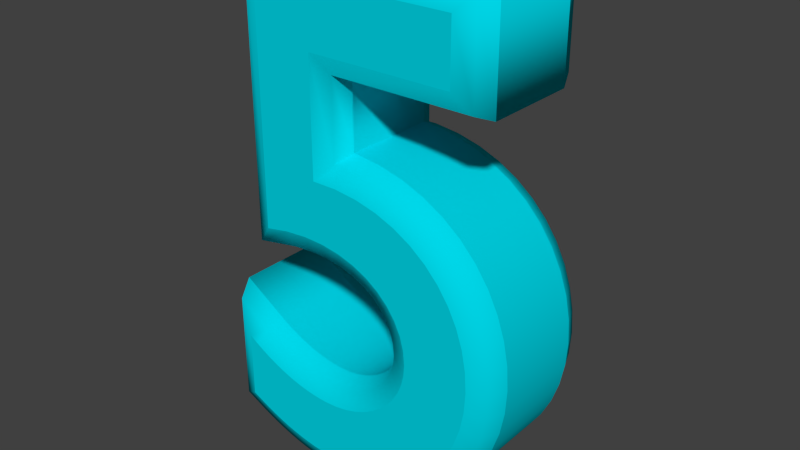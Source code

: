 # Source: 5.blend  (saved by Blender 2.71.0; exported with 4.5.12 LTS)
import bpy
from mathutils import Matrix  # noqa: F401  (used for matrix-valued properties, if any)

bpy.ops.wm.read_factory_settings(use_empty=True)
scene = bpy.context.scene
scene.name = 'Scene'

# ---- collections
col_collection_1 = bpy.data.collections.new('Collection 1'); scene.collection.children.link(col_collection_1)

# ---- materials (node trees are filled in below, after node groups)
mat_material_011 = bpy.data.materials.new('Material.011')
mat_material_011.alpha_threshold = 0.0
mat_material_011.use_transparent_shadow = False
mat_material_011.diffuse_color = (0.0, 0.672, 0.8, 1.0)
mat_material_011.roughness = 0.5
mat_material_011.line_color = (0.0, 0.0, 0.0, 1.0)

# ---- material node trees

# ---- world
world_world = bpy.data.worlds.new('World'); scene.world = world_world
world_world.color = (0.05088, 0.05088, 0.05088)
world_world.use_sun_shadow = False
world_world.sun_shadow_jitter_overblur = 0.0
world_world.cycles.sampling_method = 'MANUAL'
world_world.cycles.sample_map_resolution = 256

# ---- meshes
me_mesh_005 = bpy.data.meshes.new('Mesh.005')
me_mesh_005.from_pydata([(-0.06014, 0.4092, 0.107), (-0.06014, 0.2382, 0.107), (-0.02291, 0.2383, 0.107), (0.0117, 0.2342, 0.107), (0.04358, 0.2263, 0.107), (0.0726, 0.2147, 0.107), (0.09865, 0.1998, 0.107), (0.1216, 0.1818, 0.107), (0.1414, 0.161, 0.107), (0.1578, 0.1377, 0.107), (0.1708, 0.1121, 0.107), (0.1802, 0.08443, 0.107), (0.1859, 0.05505, 0.107), (0.1879, 0.0242, 0.107), (0.1859, -0.006557, 0.107), (0.1803, -0.0357, 0.107), (0.1712, -0.06302, 0.107), (0.1587, -0.08832, 0.107), (0.1432, -0.1114, 0.107), (0.1247, -0.132, 0.107), (0.1036, -0.1501, 0.107), (0.08001, -0.1653, 0.107), (0.05412, -0.1775, 0.107), (0.02617, -0.1864, 0.107), (-0.003655, -0.1919, 0.107), (-0.03514, -0.1938, 0.107), (-0.04966, -0.1935, 0.107), (-0.06375, -0.1928, 0.107), (-0.07752, -0.1915, 0.107), (-0.09103, -0.1896, 0.107), (-0.1044, -0.1871, 0.107), (-0.1176, -0.184, 0.107), (-0.1309, -0.1804, 0.107), (-0.1443, -0.176, 0.107), (-0.1578, -0.171, 0.107), (-0.1715, -0.1653, 0.107), (-0.1856, -0.1589, 0.107), (-0.2001, -0.1518, 0.107), (-0.2001, -0.0508, 0.107), (-0.1879, -0.05872, 0.107), (-0.1756, -0.06596, 0.107), (-0.1632, -0.07253, 0.107), (-0.1508, -0.07843, 0.107), (-0.1384, -0.08364, 0.107), (-0.126, -0.08817, 0.107), (-0.1136, -0.09202, 0.107), (-0.1011, -0.09517, 0.107), (-0.08863, -0.09763, 0.107), (-0.07614, -0.09939, 0.107), (-0.06364, -0.1004, 0.107), (-0.05114, -0.1008, 0.107), (-0.03219, -0.09966, 0.107), (-0.01396, -0.09634, 0.107), (0.003374, -0.091, 0.107), (0.01964, -0.0838, 0.107), (0.03465, -0.07489, 0.107), (0.04823, -0.06442, 0.107), (0.06021, -0.05256, 0.107), (0.07041, -0.03947, 0.107), (0.07865, -0.02528, 0.107), (0.08476, -0.01017, 0.107), (0.08855, 0.005706, 0.107), (0.08986, 0.0222, 0.107), (0.08802, 0.04353, 0.107), (0.08257, 0.0638, 0.107), (0.07361, 0.08272, 0.107), (0.06123, 0.09998, 0.107), (0.04553, 0.1153, 0.107), (0.02661, 0.1283, 0.107), (0.004562, 0.1388, 0.107), (-0.02051, 0.1464, 0.107), (-0.04852, 0.1509, 0.107), (-0.07936, 0.1519, 0.107), (-0.1129, 0.1491, 0.107), (-0.1491, 0.1422, 0.107), (-0.1491, 0.4972, 0.107), (0.1539, 0.4972, 0.107), (0.1539, 0.4092, 0.107), (-0.06014, 0.4092, -0.107), (-0.06014, 0.2382, -0.107), (-0.02291, 0.2383, -0.107), (0.0117, 0.2342, -0.107), (0.04358, 0.2263, -0.107), (0.0726, 0.2147, -0.107), (0.09865, 0.1998, -0.107), (0.1216, 0.1818, -0.107), (0.1414, 0.161, -0.107), (0.1578, 0.1377, -0.107), (0.1708, 0.1121, -0.107), (0.1802, 0.08443, -0.107), (0.1859, 0.05505, -0.107), (0.1879, 0.0242, -0.107), (0.1859, -0.006557, -0.107), (0.1803, -0.0357, -0.107), (0.1712, -0.06302, -0.107), (0.1587, -0.08832, -0.107), (0.1432, -0.1114, -0.107), (0.1247, -0.132, -0.107), (0.1036, -0.1501, -0.107), (0.08001, -0.1653, -0.107), (0.05412, -0.1775, -0.107), (0.02617, -0.1864, -0.107), (-0.003655, -0.1919, -0.107), (-0.03514, -0.1938, -0.107), (-0.04966, -0.1935, -0.107), (-0.06375, -0.1928, -0.107), (-0.07752, -0.1915, -0.107), (-0.09103, -0.1896, -0.107), (-0.1044, -0.1871, -0.107), (-0.1176, -0.184, -0.107), (-0.1309, -0.1804, -0.107), (-0.1443, -0.176, -0.107), (-0.1578, -0.171, -0.107), (-0.1715, -0.1653, -0.107), (-0.1856, -0.1589, -0.107), (-0.2001, -0.1518, -0.107), (-0.2001, -0.0508, -0.107), (-0.1879, -0.05872, -0.107), (-0.1756, -0.06596, -0.107), (-0.1632, -0.07253, -0.107), (-0.1508, -0.07843, -0.107), (-0.1384, -0.08364, -0.107), (-0.126, -0.08817, -0.107), (-0.1136, -0.09202, -0.107), (-0.1011, -0.09517, -0.107), (-0.08863, -0.09763, -0.107), (-0.07614, -0.09939, -0.107), (-0.06364, -0.1004, -0.107), (-0.05114, -0.1008, -0.107), (-0.03219, -0.09966, -0.107), (-0.01396, -0.09634, -0.107), (0.003374, -0.091, -0.107), (0.01964, -0.0838, -0.107), (0.03465, -0.07489, -0.107), (0.04823, -0.06442, -0.107), (0.06021, -0.05256, -0.107), (0.07041, -0.03947, -0.107), (0.07865, -0.02528, -0.107), (0.08476, -0.01017, -0.107), (0.08855, 0.005706, -0.107), (0.08986, 0.0222, -0.107), (0.08802, 0.04353, -0.107), (0.08257, 0.0638, -0.107), (0.07361, 0.08272, -0.107), (0.06123, 0.09998, -0.107), (0.04553, 0.1153, -0.107), (0.02661, 0.1283, -0.107), (0.004562, 0.1388, -0.107), (-0.02051, 0.1464, -0.107), (-0.04852, 0.1509, -0.107), (-0.07936, 0.1519, -0.107), (-0.1129, 0.1491, -0.107), (-0.1491, 0.1422, -0.107), (-0.1491, 0.4972, -0.107), (0.1539, 0.4972, -0.107), (0.1539, 0.4092, -0.107), (-0.06014, 0.4092, -0.107), (-0.03398, 0.383, -0.09616), (-0.02314, 0.3722, -0.07), (-0.06014, 0.2382, -0.107), (-0.03398, 0.2644, -0.09616), (-0.02314, 0.2753, -0.07), (-0.02291, 0.2383, -0.107), (-0.02141, 0.2645, -0.09616), (-0.02079, 0.2753, -0.07), (0.0117, 0.2342, -0.107), (0.01641, 0.26, -0.09616), (0.01836, 0.2707, -0.07), (0.04358, 0.2263, -0.107), (0.05162, 0.2512, -0.09616), (0.05495, 0.2616, -0.07), (0.0726, 0.2147, -0.107), (0.08399, 0.2383, -0.09616), (0.08871, 0.2481, -0.07), (0.09865, 0.1998, -0.107), (0.1133, 0.2216, -0.09616), (0.1194, 0.2306, -0.07), (0.1216, 0.1818, -0.107), (0.1393, 0.2012, -0.09616), (0.1466, 0.2093, -0.07), (0.1414, 0.161, -0.107), (0.1617, 0.1777, -0.09616), (0.1701, 0.1845, -0.07), (0.1578, 0.1377, -0.107), (0.1803, 0.1512, -0.09616), (0.1896, 0.1568, -0.07), (0.1708, 0.1121, -0.107), (0.1949, 0.1222, -0.09616), (0.2049, 0.1265, -0.07), (0.1802, 0.08443, -0.107), (0.2055, 0.09119, -0.09616), (0.216, 0.09399, -0.07), (0.1859, 0.05505, -0.107), (0.2119, 0.05839, -0.09616), (0.2227, 0.05978, -0.07), (0.1879, 0.0242, -0.107), (0.2141, 0.0242, -0.09616), (0.2249, 0.02421, -0.07), (0.1859, -0.006557, -0.107), (0.2119, -0.009872, -0.09616), (0.2227, -0.01124, -0.07), (0.1803, -0.0357, -0.107), (0.2057, -0.04236, -0.09616), (0.2162, -0.04512, -0.07), (0.1712, -0.06302, -0.107), (0.1954, -0.07299, -0.09616), (0.2055, -0.07712, -0.07), (0.1587, -0.08832, -0.107), (0.1814, -0.1015, -0.09616), (0.1908, -0.1069, -0.07), (0.1432, -0.1114, -0.107), (0.1639, -0.1275, -0.09616), (0.1724, -0.1342, -0.07), (0.1247, -0.132, -0.107), (0.1431, -0.1508, -0.09616), (0.1507, -0.1586, -0.07), (0.1036, -0.1501, -0.107), (0.1193, -0.1711, -0.09616), (0.1257, -0.1798, -0.07), (0.08001, -0.1653, -0.107), (0.09271, -0.1882, -0.09616), (0.09798, -0.1977, -0.07), (0.05412, -0.1775, -0.107), (0.06372, -0.2019, -0.09616), (0.06769, -0.212, -0.07), (0.02617, -0.1864, -0.107), (0.03256, -0.2118, -0.09616), (0.03521, -0.2224, -0.07), (-0.003655, -0.1919, -0.107), (-0.0004838, -0.2179, -0.09616), (0.0008302, -0.2287, -0.07), (-0.03514, -0.1938, -0.107), (-0.03459, -0.22, -0.09616), (-0.03436, -0.2308, -0.07), (-0.04966, -0.1935, -0.107), (-0.0506, -0.2197, -0.09616), (-0.05099, -0.2305, -0.07), (-0.06375, -0.1928, -0.107), (-0.06572, -0.2189, -0.09616), (-0.06653, -0.2297, -0.07), (-0.07752, -0.1915, -0.107), (-0.08056, -0.2174, -0.09616), (-0.08183, -0.2282, -0.07), (-0.09103, -0.1896, -0.107), (-0.09521, -0.2154, -0.09616), (-0.09694, -0.2261, -0.07), (-0.1044, -0.1871, -0.107), (-0.1097, -0.2127, -0.09616), (-0.1119, -0.2234, -0.07), (-0.1176, -0.184, -0.107), (-0.1241, -0.2094, -0.09616), (-0.1268, -0.2199, -0.07), (-0.1309, -0.1804, -0.107), (-0.1385, -0.2054, -0.09616), (-0.1416, -0.2158, -0.07), (-0.1443, -0.176, -0.107), (-0.1528, -0.2007, -0.09616), (-0.1564, -0.211, -0.07), (-0.1578, -0.171, -0.107), (-0.1673, -0.1954, -0.09616), (-0.1713, -0.2055, -0.07), (-0.1715, -0.1653, -0.107), (-0.1819, -0.1893, -0.09616), (-0.1863, -0.1993, -0.07), (-0.1856, -0.1589, -0.107), (-0.1968, -0.1826, -0.09616), (-0.2014, -0.1924, -0.07), (-0.2001, -0.1518, -0.107), (-0.2263, -0.1681, -0.09616), (-0.2371, -0.1748, -0.07), (-0.2001, -0.0508, -0.107), (-0.2263, -0.002785, -0.09616), (-0.2371, 0.0171, -0.07), (-0.1879, -0.05872, -0.107), (-0.1741, -0.03644, -0.09616), (-0.1684, -0.02721, -0.07), (-0.1756, -0.06596, -0.107), (-0.1628, -0.04313, -0.09616), (-0.1575, -0.03367, -0.07), (-0.1632, -0.07253, -0.107), (-0.1514, -0.04917, -0.09616), (-0.1466, -0.03949, -0.07), (-0.1508, -0.07843, -0.107), (-0.1401, -0.05455, -0.09616), (-0.1357, -0.04466, -0.07), (-0.1384, -0.08364, -0.107), (-0.1289, -0.05928, -0.09616), (-0.1249, -0.04919, -0.07), (-0.126, -0.08817, -0.107), (-0.1177, -0.06337, -0.09616), (-0.1142, -0.05309, -0.07), (-0.1136, -0.09202, -0.107), (-0.1065, -0.06682, -0.09616), (-0.1036, -0.05638, -0.07), (-0.1011, -0.09517, -0.107), (-0.09537, -0.06963, -0.09616), (-0.09299, -0.05906, -0.07), (-0.08863, -0.09763, -0.107), (-0.08427, -0.07182, -0.09616), (-0.08247, -0.06113, -0.07), (-0.07614, -0.09939, -0.107), (-0.07321, -0.07338, -0.09616), (-0.07199, -0.06261, -0.07), (-0.06364, -0.1004, -0.107), (-0.06217, -0.07431, -0.09616), (-0.06156, -0.06349, -0.07), (-0.05114, -0.1008, -0.107), (-0.05156, -0.07461, -0.09616), (-0.05173, -0.06377, -0.07), (-0.03219, -0.09966, -0.107), (-0.03533, -0.07364, -0.09616), (-0.03663, -0.06286, -0.07), (-0.01396, -0.09634, -0.107), (-0.02018, -0.07088, -0.09616), (-0.02275, -0.06033, -0.07), (0.003374, -0.091, -0.107), (-0.005806, -0.06645, -0.09616), (-0.009609, -0.05629, -0.07), (0.01964, -0.0838, -0.107), (0.007618, -0.06051, -0.09616), (0.00264, -0.05086, -0.07), (0.03465, -0.07489, -0.107), (0.01993, -0.0532, -0.09616), (0.01384, -0.04421, -0.07), (0.04823, -0.06442, -0.107), (0.03098, -0.04469, -0.09616), (0.02384, -0.03651, -0.07), (0.06021, -0.05256, -0.107), (0.04061, -0.03516, -0.09616), (0.03249, -0.02795, -0.07), (0.07041, -0.03947, -0.107), (0.04868, -0.02479, -0.09616), (0.03968, -0.01871, -0.07), (0.07865, -0.02528, -0.107), (0.0551, -0.01375, -0.09616), (0.04534, -0.008975, -0.07), (0.08476, -0.01017, -0.107), (0.05977, -0.002189, -0.09616), (0.04942, 0.001119, -0.07), (0.08855, 0.005706, -0.107), (0.06263, 0.009801, -0.09616), (0.0519, 0.0115, -0.07), (0.08986, 0.0222, -0.107), (0.06361, 0.02211, -0.09616), (0.05273, 0.02207, -0.07), (0.08802, 0.04353, -0.107), (0.06215, 0.03897, -0.09616), (0.05144, 0.03708, -0.07), (0.08257, 0.0638, -0.107), (0.05792, 0.05473, -0.09616), (0.04771, 0.05097, -0.07), (0.07361, 0.08272, -0.107), (0.05097, 0.06938, -0.09616), (0.0416, 0.06386, -0.07), (0.06123, 0.09998, -0.107), (0.04131, 0.08286, -0.09616), (0.03306, 0.07576, -0.07), (0.04553, 0.1153, -0.107), (0.02885, 0.095, -0.09616), (0.02195, 0.0866, -0.07), (0.02661, 0.1283, -0.107), (0.01348, 0.1056, -0.09616), (0.008047, 0.09618, -0.07), (0.004562, 0.1388, -0.107), (-0.00491, 0.1143, -0.09616), (-0.008832, 0.1042, -0.07), (-0.02051, 0.1464, -0.107), (-0.02639, 0.1209, -0.09616), (-0.02883, 0.1103, -0.07), (-0.04852, 0.1509, -0.107), (-0.051, 0.1248, -0.09616), (-0.05202, 0.114, -0.07), (-0.07936, 0.1519, -0.107), (-0.07869, 0.1257, -0.09616), (-0.07841, 0.1148, -0.07), (-0.1129, 0.1491, -0.107), (-0.1094, 0.1231, -0.09616), (-0.1079, 0.1124, -0.07), (-0.1491, 0.1422, -0.107), (-0.1753, 0.1106, -0.09616), (-0.1861, 0.09753, -0.07), (-0.1491, 0.4972, -0.107), (-0.1753, 0.5234, -0.09616), (-0.1861, 0.5342, -0.07), (0.1539, 0.4972, -0.107), (0.18, 0.5234, -0.09616), (0.1909, 0.5342, -0.07), (0.1539, 0.4092, -0.107), (0.18, 0.383, -0.09616), (0.1909, 0.3722, -0.07), (-0.02314, 0.3722, -0.07), (-0.02314, 0.3722, 0.07), (-0.02314, 0.2753, -0.07), (-0.02314, 0.2753, 0.07), (-0.02079, 0.2753, -0.07), (-0.02079, 0.2753, 0.07), (0.01836, 0.2707, -0.07), (0.01836, 0.2707, 0.07), (0.05495, 0.2616, -0.07), (0.05495, 0.2616, 0.07), (0.08871, 0.2481, -0.07), (0.08871, 0.2481, 0.07), (0.1194, 0.2306, -0.07), (0.1194, 0.2306, 0.07), (0.1466, 0.2093, -0.07), (0.1466, 0.2093, 0.07), (0.1701, 0.1845, -0.07), (0.1701, 0.1845, 0.07), (0.1896, 0.1568, -0.07), (0.1896, 0.1568, 0.07), (0.2049, 0.1265, -0.07), (0.2049, 0.1265, 0.07), (0.216, 0.09399, -0.07), (0.216, 0.09399, 0.07), (0.2227, 0.05978, -0.07), (0.2227, 0.05978, 0.07), (0.2249, 0.02421, -0.07), (0.2249, 0.02421, 0.07), (0.2227, -0.01124, -0.07), (0.2227, -0.01124, 0.07), (0.2162, -0.04512, -0.07), (0.2162, -0.04512, 0.07), (0.2055, -0.07712, -0.07), (0.2055, -0.07712, 0.07), (0.1908, -0.1069, -0.07), (0.1908, -0.1069, 0.07), (0.1724, -0.1342, -0.07), (0.1724, -0.1342, 0.07), (0.1507, -0.1586, -0.07), (0.1507, -0.1586, 0.07), (0.1257, -0.1798, -0.07), (0.1257, -0.1798, 0.07), (0.09798, -0.1977, -0.07), (0.09798, -0.1977, 0.07), (0.06769, -0.212, -0.07), (0.06769, -0.212, 0.07), (0.03521, -0.2224, -0.07), (0.03521, -0.2224, 0.07), (0.0008302, -0.2287, -0.07), (0.0008302, -0.2287, 0.07), (-0.03436, -0.2308, -0.07), (-0.03436, -0.2308, 0.07), (-0.05099, -0.2305, -0.07), (-0.05099, -0.2305, 0.07), (-0.06653, -0.2297, -0.07), (-0.06653, -0.2297, 0.07), (-0.08183, -0.2282, -0.07), (-0.08183, -0.2282, 0.07), (-0.09694, -0.2261, -0.07), (-0.09694, -0.2261, 0.07), (-0.1119, -0.2234, -0.07), (-0.1119, -0.2234, 0.07), (-0.1268, -0.2199, -0.07), (-0.1268, -0.2199, 0.07), (-0.1416, -0.2158, -0.07), (-0.1416, -0.2158, 0.07), (-0.1564, -0.211, -0.07), (-0.1564, -0.211, 0.07), (-0.1713, -0.2055, -0.07), (-0.1713, -0.2055, 0.07), (-0.1863, -0.1993, -0.07), (-0.1863, -0.1993, 0.07), (-0.2014, -0.1924, -0.07), (-0.2014, -0.1924, 0.07), (-0.2371, -0.1748, -0.07), (-0.2371, -0.1748, 0.07), (-0.2371, 0.0171, -0.07), (-0.2371, 0.0171, 0.07), (-0.1684, -0.02721, -0.07), (-0.1684, -0.02721, 0.07), (-0.1575, -0.03367, -0.07), (-0.1575, -0.03367, 0.07), (-0.1466, -0.03949, -0.07), (-0.1466, -0.03949, 0.07), (-0.1357, -0.04466, -0.07), (-0.1357, -0.04466, 0.07), (-0.1249, -0.04919, -0.07), (-0.1249, -0.04919, 0.07), (-0.1142, -0.05309, -0.07), (-0.1142, -0.05309, 0.07), (-0.1036, -0.05638, -0.07), (-0.1036, -0.05638, 0.07), (-0.09299, -0.05906, -0.07), (-0.09299, -0.05906, 0.07), (-0.08247, -0.06113, -0.07), (-0.08247, -0.06113, 0.07), (-0.07199, -0.06261, -0.07), (-0.07199, -0.06261, 0.07), (-0.06156, -0.06349, -0.07), (-0.06156, -0.06349, 0.07), (-0.05173, -0.06377, -0.07), (-0.05173, -0.06377, 0.07), (-0.03663, -0.06286, -0.07), (-0.03663, -0.06286, 0.07), (-0.02275, -0.06033, -0.07), (-0.02275, -0.06033, 0.07), (-0.009609, -0.05629, -0.07), (-0.009609, -0.05629, 0.07), (0.00264, -0.05086, -0.07), (0.00264, -0.05086, 0.07), (0.01384, -0.04421, -0.07), (0.01384, -0.04421, 0.07), (0.02384, -0.03651, -0.07), (0.02384, -0.03651, 0.07), (0.03249, -0.02795, -0.07), (0.03249, -0.02795, 0.07), (0.03968, -0.01871, -0.07), (0.03968, -0.01871, 0.07), (0.04534, -0.008975, -0.07), (0.04534, -0.008975, 0.07), (0.04942, 0.001119, -0.07), (0.04942, 0.001119, 0.07), (0.0519, 0.0115, -0.07), (0.0519, 0.0115, 0.07), (0.05273, 0.02207, -0.07), (0.05273, 0.02207, 0.07), (0.05144, 0.03708, -0.07), (0.05144, 0.03708, 0.07), (0.04771, 0.05097, -0.07), (0.04771, 0.05097, 0.07), (0.0416, 0.06386, -0.07), (0.0416, 0.06386, 0.07), (0.03306, 0.07576, -0.07), (0.03306, 0.07576, 0.07), (0.02195, 0.0866, -0.07), (0.02195, 0.0866, 0.07), (0.008047, 0.09618, -0.07), (0.008047, 0.09618, 0.07), (-0.008832, 0.1042, -0.07), (-0.008832, 0.1042, 0.07), (-0.02883, 0.1103, -0.07), (-0.02883, 0.1103, 0.07), (-0.05202, 0.114, -0.07), (-0.05202, 0.114, 0.07), (-0.07841, 0.1148, -0.07), (-0.07841, 0.1148, 0.07), (-0.1079, 0.1124, -0.07), (-0.1079, 0.1124, 0.07), (-0.1861, 0.09753, -0.07), (-0.1861, 0.09753, 0.07), (-0.1861, 0.5342, -0.07), (-0.1861, 0.5342, 0.07), (0.1909, 0.5342, -0.07), (0.1909, 0.5342, 0.07), (0.1909, 0.3722, -0.07), (0.1909, 0.3722, 0.07), (-0.02314, 0.3722, 0.07), (-0.03398, 0.383, 0.09616), (-0.06014, 0.4092, 0.107), (-0.02314, 0.2753, 0.07), (-0.03398, 0.2644, 0.09616), (-0.06014, 0.2382, 0.107), (-0.02079, 0.2753, 0.07), (-0.02141, 0.2645, 0.09616), (-0.02291, 0.2383, 0.107), (0.01836, 0.2707, 0.07), (0.01641, 0.26, 0.09616), (0.0117, 0.2342, 0.107), (0.05495, 0.2616, 0.07), (0.05162, 0.2512, 0.09616), (0.04358, 0.2263, 0.107), (0.08871, 0.2481, 0.07), (0.08399, 0.2383, 0.09616), (0.0726, 0.2147, 0.107), (0.1194, 0.2306, 0.07), (0.1133, 0.2216, 0.09616), (0.09865, 0.1998, 0.107), (0.1466, 0.2093, 0.07), (0.1393, 0.2012, 0.09616), (0.1216, 0.1818, 0.107), (0.1701, 0.1845, 0.07), (0.1617, 0.1777, 0.09616), (0.1414, 0.161, 0.107), (0.1896, 0.1568, 0.07), (0.1803, 0.1512, 0.09616), (0.1578, 0.1377, 0.107), (0.2049, 0.1265, 0.07), (0.1949, 0.1222, 0.09616), (0.1708, 0.1121, 0.107), (0.216, 0.09399, 0.07), (0.2055, 0.09119, 0.09616), (0.1802, 0.08443, 0.107), (0.2227, 0.05978, 0.07), (0.2119, 0.05839, 0.09616), (0.1859, 0.05505, 0.107), (0.2249, 0.02421, 0.07), (0.2141, 0.0242, 0.09616), (0.1879, 0.0242, 0.107), (0.2227, -0.01124, 0.07), (0.2119, -0.009872, 0.09616), (0.1859, -0.006557, 0.107), (0.2162, -0.04512, 0.07), (0.2057, -0.04236, 0.09616), (0.1803, -0.0357, 0.107), (0.2055, -0.07712, 0.07), (0.1954, -0.07299, 0.09616), (0.1712, -0.06302, 0.107), (0.1908, -0.1069, 0.07), (0.1814, -0.1015, 0.09616), (0.1587, -0.08832, 0.107), (0.1724, -0.1342, 0.07), (0.1639, -0.1275, 0.09616), (0.1432, -0.1114, 0.107), (0.1507, -0.1586, 0.07), (0.1431, -0.1508, 0.09616), (0.1247, -0.132, 0.107), (0.1257, -0.1798, 0.07), (0.1193, -0.1711, 0.09616), (0.1036, -0.1501, 0.107), (0.09798, -0.1977, 0.07), (0.09271, -0.1882, 0.09616), (0.08001, -0.1653, 0.107), (0.06769, -0.212, 0.07), (0.06372, -0.2019, 0.09616), (0.05412, -0.1775, 0.107), (0.03521, -0.2224, 0.07), (0.03256, -0.2118, 0.09616), (0.02617, -0.1864, 0.107), (0.0008302, -0.2287, 0.07), (-0.0004838, -0.2179, 0.09616), (-0.003655, -0.1919, 0.107), (-0.03436, -0.2308, 0.07), (-0.03459, -0.22, 0.09616), (-0.03514, -0.1938, 0.107), (-0.05099, -0.2305, 0.07), (-0.0506, -0.2197, 0.09616), (-0.04966, -0.1935, 0.107), (-0.06653, -0.2297, 0.07), (-0.06572, -0.2189, 0.09616), (-0.06375, -0.1928, 0.107), (-0.08183, -0.2282, 0.07), (-0.08056, -0.2174, 0.09616), (-0.07752, -0.1915, 0.107), (-0.09694, -0.2261, 0.07), (-0.09521, -0.2154, 0.09616), (-0.09103, -0.1896, 0.107), (-0.1119, -0.2234, 0.07), (-0.1097, -0.2127, 0.09616), (-0.1044, -0.1871, 0.107), (-0.1268, -0.2199, 0.07), (-0.1241, -0.2094, 0.09616), (-0.1176, -0.184, 0.107), (-0.1416, -0.2158, 0.07), (-0.1385, -0.2054, 0.09616), (-0.1309, -0.1804, 0.107), (-0.1564, -0.211, 0.07), (-0.1528, -0.2007, 0.09616), (-0.1443, -0.176, 0.107), (-0.1713, -0.2055, 0.07), (-0.1673, -0.1954, 0.09616), (-0.1578, -0.171, 0.107), (-0.1863, -0.1993, 0.07), (-0.1819, -0.1893, 0.09616), (-0.1715, -0.1653, 0.107), (-0.2014, -0.1924, 0.07), (-0.1968, -0.1826, 0.09616), (-0.1856, -0.1589, 0.107), (-0.2371, -0.1748, 0.07), (-0.2263, -0.1681, 0.09616), (-0.2001, -0.1518, 0.107), (-0.2371, 0.0171, 0.07), (-0.2263, -0.002785, 0.09616), (-0.2001, -0.0508, 0.107), (-0.1684, -0.02721, 0.07), (-0.1741, -0.03644, 0.09616), (-0.1879, -0.05872, 0.107), (-0.1575, -0.03367, 0.07), (-0.1628, -0.04313, 0.09616), (-0.1756, -0.06596, 0.107), (-0.1466, -0.03949, 0.07), (-0.1514, -0.04917, 0.09616), (-0.1632, -0.07253, 0.107), (-0.1357, -0.04466, 0.07), (-0.1401, -0.05455, 0.09616), (-0.1508, -0.07843, 0.107), (-0.1249, -0.04919, 0.07), (-0.1289, -0.05928, 0.09616), (-0.1384, -0.08364, 0.107), (-0.1142, -0.05309, 0.07), (-0.1177, -0.06337, 0.09616), (-0.126, -0.08817, 0.107), (-0.1036, -0.05638, 0.07), (-0.1065, -0.06682, 0.09616), (-0.1136, -0.09202, 0.107), (-0.09299, -0.05906, 0.07), (-0.09537, -0.06963, 0.09616), (-0.1011, -0.09517, 0.107), (-0.08247, -0.06113, 0.07), (-0.08427, -0.07182, 0.09616), (-0.08863, -0.09763, 0.107), (-0.07199, -0.06261, 0.07), (-0.07321, -0.07338, 0.09616), (-0.07614, -0.09939, 0.107), (-0.06156, -0.06349, 0.07), (-0.06217, -0.07431, 0.09616), (-0.06364, -0.1004, 0.107), (-0.05173, -0.06377, 0.07), (-0.05156, -0.07461, 0.09616), (-0.05114, -0.1008, 0.107), (-0.03663, -0.06286, 0.07), (-0.03533, -0.07364, 0.09616), (-0.03219, -0.09966, 0.107), (-0.02275, -0.06033, 0.07), (-0.02018, -0.07088, 0.09616), (-0.01396, -0.09634, 0.107), (-0.009609, -0.05629, 0.07), (-0.005806, -0.06645, 0.09616), (0.003374, -0.091, 0.107), (0.00264, -0.05086, 0.07), (0.007618, -0.06051, 0.09616), (0.01964, -0.0838, 0.107), (0.01384, -0.04421, 0.07), (0.01993, -0.0532, 0.09616), (0.03465, -0.07489, 0.107), (0.02384, -0.03651, 0.07), (0.03098, -0.04469, 0.09616), (0.04823, -0.06442, 0.107), (0.03249, -0.02795, 0.07), (0.04061, -0.03516, 0.09616), (0.06021, -0.05256, 0.107), (0.03968, -0.01871, 0.07), (0.04868, -0.02479, 0.09616), (0.07041, -0.03947, 0.107), (0.04534, -0.008975, 0.07), (0.0551, -0.01375, 0.09616), (0.07865, -0.02528, 0.107), (0.04942, 0.001119, 0.07), (0.05977, -0.002189, 0.09616), (0.08476, -0.01017, 0.107), (0.0519, 0.0115, 0.07), (0.06263, 0.009801, 0.09616), (0.08855, 0.005706, 0.107), (0.05273, 0.02207, 0.07), (0.06361, 0.02211, 0.09616), (0.08986, 0.0222, 0.107), (0.05144, 0.03708, 0.07), (0.06215, 0.03897, 0.09616), (0.08802, 0.04353, 0.107), (0.04771, 0.05097, 0.07), (0.05792, 0.05473, 0.09616), (0.08257, 0.0638, 0.107), (0.0416, 0.06386, 0.07), (0.05097, 0.06938, 0.09616), (0.07361, 0.08272, 0.107), (0.03306, 0.07576, 0.07), (0.04131, 0.08286, 0.09616), (0.06123, 0.09998, 0.107), (0.02195, 0.0866, 0.07), (0.02885, 0.095, 0.09616), (0.04553, 0.1153, 0.107), (0.008047, 0.09618, 0.07), (0.01348, 0.1056, 0.09616), (0.02661, 0.1283, 0.107), (-0.008832, 0.1042, 0.07), (-0.00491, 0.1143, 0.09616), (0.004562, 0.1388, 0.107), (-0.02883, 0.1103, 0.07), (-0.02639, 0.1209, 0.09616), (-0.02051, 0.1464, 0.107), (-0.05202, 0.114, 0.07), (-0.051, 0.1248, 0.09616), (-0.04852, 0.1509, 0.107), (-0.07841, 0.1148, 0.07), (-0.07869, 0.1257, 0.09616), (-0.07936, 0.1519, 0.107), (-0.1079, 0.1124, 0.07), (-0.1094, 0.1231, 0.09616), (-0.1129, 0.1491, 0.107), (-0.1861, 0.09753, 0.07), (-0.1753, 0.1106, 0.09616), (-0.1491, 0.1422, 0.107), (-0.1861, 0.5342, 0.07), (-0.1753, 0.5234, 0.09616), (-0.1491, 0.4972, 0.107), (0.1909, 0.5342, 0.07), (0.18, 0.5234, 0.09616), (0.1539, 0.4972, 0.107), (0.1909, 0.3722, 0.07), (0.18, 0.383, 0.09616), (0.1539, 0.4092, 0.107)], [], [(74, 0, 75), (0, 76, 75), (0, 77, 76), (74, 1, 0), (1, 3, 2), (74, 3, 1), (74, 4, 3), (74, 5, 4), (74, 6, 5), (74, 73, 6), (73, 7, 6), (73, 72, 7), (72, 8, 7), (72, 71, 8), (71, 9, 8), (70, 9, 71), (69, 9, 70), (68, 9, 69), (68, 10, 9), (67, 10, 68), (66, 10, 67), (66, 11, 10), (65, 11, 66), (65, 12, 11), (64, 12, 65), (63, 12, 64), (63, 13, 12), (62, 13, 63), (62, 14, 13), (61, 14, 62), (60, 14, 61), (60, 15, 14), (59, 15, 60), (58, 15, 59), (58, 16, 15), (57, 16, 58), (37, 39, 38), (56, 16, 57), (37, 40, 39), (56, 17, 16), (55, 17, 56), (37, 41, 40), (37, 42, 41), (54, 17, 55), (37, 43, 42), (37, 44, 43), (53, 17, 54), (37, 45, 44), (53, 18, 17), (52, 18, 53), (37, 46, 45), (37, 47, 46), (51, 18, 52), (37, 48, 47), (37, 49, 48), (50, 18, 51), (37, 50, 49), (37, 18, 50), (37, 19, 18), (37, 20, 19), (37, 21, 20), (36, 21, 37), (35, 21, 36), (35, 22, 21), (34, 22, 35), (33, 22, 34), (32, 22, 33), (32, 23, 22), (31, 23, 32), (30, 23, 31), (30, 24, 23), (29, 24, 30), (28, 24, 29), (27, 24, 28), (27, 25, 24), (26, 25, 27), (78, 152, 153), (154, 78, 153), (155, 78, 154), (79, 152, 78), (81, 79, 80), (81, 152, 79), (82, 152, 81), (83, 152, 82), (84, 152, 83), (151, 152, 84), (85, 151, 84), (150, 151, 85), (86, 150, 85), (149, 150, 86), (87, 149, 86), (87, 148, 149), (87, 147, 148), (87, 146, 147), (88, 146, 87), (88, 145, 146), (88, 144, 145), (89, 144, 88), (89, 143, 144), (90, 143, 89), (90, 142, 143), (90, 141, 142), (91, 141, 90), (91, 140, 141), (92, 140, 91), (92, 139, 140), (92, 138, 139), (93, 138, 92), (93, 137, 138), (93, 136, 137), (94, 136, 93), (94, 135, 136), (117, 115, 116), (94, 134, 135), (118, 115, 117), (95, 134, 94), (95, 133, 134), (119, 115, 118), (120, 115, 119), (95, 132, 133), (121, 115, 120), (122, 115, 121), (95, 131, 132), (123, 115, 122), (96, 131, 95), (96, 130, 131), (124, 115, 123), (125, 115, 124), (96, 129, 130), (126, 115, 125), (127, 115, 126), (96, 128, 129), (128, 115, 127), (96, 115, 128), (97, 115, 96), (98, 115, 97), (99, 115, 98), (99, 114, 115), (99, 113, 114), (100, 113, 99), (100, 112, 113), (100, 111, 112), (100, 110, 111), (101, 110, 100), (101, 109, 110), (101, 108, 109), (102, 108, 101), (102, 107, 108), (102, 106, 107), (102, 105, 106), (103, 105, 102), (103, 104, 105), (157, 160, 159, 156), (158, 161, 160, 157), (160, 163, 162, 159), (161, 164, 163, 160), (163, 166, 165, 162), (164, 167, 166, 163), (166, 169, 168, 165), (167, 170, 169, 166), (169, 172, 171, 168), (170, 173, 172, 169), (172, 175, 174, 171), (173, 176, 175, 172), (175, 178, 177, 174), (176, 179, 178, 175), (178, 181, 180, 177), (179, 182, 181, 178), (181, 184, 183, 180), (182, 185, 184, 181), (184, 187, 186, 183), (185, 188, 187, 184), (187, 190, 189, 186), (188, 191, 190, 187), (190, 193, 192, 189), (191, 194, 193, 190), (193, 196, 195, 192), (194, 197, 196, 193), (196, 199, 198, 195), (197, 200, 199, 196), (199, 202, 201, 198), (200, 203, 202, 199), (202, 205, 204, 201), (203, 206, 205, 202), (205, 208, 207, 204), (206, 209, 208, 205), (208, 211, 210, 207), (209, 212, 211, 208), (211, 214, 213, 210), (212, 215, 214, 211), (214, 217, 216, 213), (215, 218, 217, 214), (217, 220, 219, 216), (218, 221, 220, 217), (220, 223, 222, 219), (221, 224, 223, 220), (223, 226, 225, 222), (224, 227, 226, 223), (226, 229, 228, 225), (227, 230, 229, 226), (229, 232, 231, 228), (230, 233, 232, 229), (232, 235, 234, 231), (233, 236, 235, 232), (235, 238, 237, 234), (236, 239, 238, 235), (238, 241, 240, 237), (239, 242, 241, 238), (241, 244, 243, 240), (242, 245, 244, 241), (244, 247, 246, 243), (245, 248, 247, 244), (247, 250, 249, 246), (248, 251, 250, 247), (250, 253, 252, 249), (251, 254, 253, 250), (253, 256, 255, 252), (254, 257, 256, 253), (256, 259, 258, 255), (257, 260, 259, 256), (259, 262, 261, 258), (260, 263, 262, 259), (262, 265, 264, 261), (263, 266, 265, 262), (265, 268, 267, 264), (266, 269, 268, 265), (268, 271, 270, 267), (269, 272, 271, 268), (271, 274, 273, 270), (272, 275, 274, 271), (274, 277, 276, 273), (275, 278, 277, 274), (277, 280, 279, 276), (278, 281, 280, 277), (280, 283, 282, 279), (281, 284, 283, 280), (283, 286, 285, 282), (284, 287, 286, 283), (286, 289, 288, 285), (287, 290, 289, 286), (289, 292, 291, 288), (290, 293, 292, 289), (292, 295, 294, 291), (293, 296, 295, 292), (295, 298, 297, 294), (296, 299, 298, 295), (298, 301, 300, 297), (299, 302, 301, 298), (301, 304, 303, 300), (302, 305, 304, 301), (304, 307, 306, 303), (305, 308, 307, 304), (307, 310, 309, 306), (308, 311, 310, 307), (310, 313, 312, 309), (311, 314, 313, 310), (313, 316, 315, 312), (314, 317, 316, 313), (316, 319, 318, 315), (317, 320, 319, 316), (319, 322, 321, 318), (320, 323, 322, 319), (322, 325, 324, 321), (323, 326, 325, 322), (325, 328, 327, 324), (326, 329, 328, 325), (328, 331, 330, 327), (329, 332, 331, 328), (331, 334, 333, 330), (332, 335, 334, 331), (334, 337, 336, 333), (335, 338, 337, 334), (337, 340, 339, 336), (338, 341, 340, 337), (340, 343, 342, 339), (341, 344, 343, 340), (343, 346, 345, 342), (344, 347, 346, 343), (346, 349, 348, 345), (347, 350, 349, 346), (349, 352, 351, 348), (350, 353, 352, 349), (352, 355, 354, 351), (353, 356, 355, 352), (355, 358, 357, 354), (356, 359, 358, 355), (358, 361, 360, 357), (359, 362, 361, 358), (361, 364, 363, 360), (362, 365, 364, 361), (364, 367, 366, 363), (365, 368, 367, 364), (367, 370, 369, 366), (368, 371, 370, 367), (370, 373, 372, 369), (371, 374, 373, 370), (373, 376, 375, 372), (374, 377, 376, 373), (376, 379, 378, 375), (377, 380, 379, 376), (379, 382, 381, 378), (380, 383, 382, 379), (382, 385, 384, 381), (383, 386, 385, 382), (385, 388, 387, 384), (386, 389, 388, 385), (388, 157, 156, 387), (389, 158, 157, 388), (391, 393, 392, 390), (393, 395, 394, 392), (395, 397, 396, 394), (397, 399, 398, 396), (399, 401, 400, 398), (401, 403, 402, 400), (403, 405, 404, 402), (405, 407, 406, 404), (407, 409, 408, 406), (409, 411, 410, 408), (411, 413, 412, 410), (413, 415, 414, 412), (415, 417, 416, 414), (417, 419, 418, 416), (419, 421, 420, 418), (421, 423, 422, 420), (423, 425, 424, 422), (425, 427, 426, 424), (427, 429, 428, 426), (429, 431, 430, 428), (431, 433, 432, 430), (433, 435, 434, 432), (435, 437, 436, 434), (437, 439, 438, 436), (439, 441, 440, 438), (441, 443, 442, 440), (443, 445, 444, 442), (445, 447, 446, 444), (447, 449, 448, 446), (449, 451, 450, 448), (451, 453, 452, 450), (453, 455, 454, 452), (455, 457, 456, 454), (457, 459, 458, 456), (459, 461, 460, 458), (461, 463, 462, 460), (463, 465, 464, 462), (465, 467, 466, 464), (467, 469, 468, 466), (469, 471, 470, 468), (471, 473, 472, 470), (473, 475, 474, 472), (475, 477, 476, 474), (477, 479, 478, 476), (479, 481, 480, 478), (481, 483, 482, 480), (483, 485, 484, 482), (485, 487, 486, 484), (487, 489, 488, 486), (489, 491, 490, 488), (491, 493, 492, 490), (493, 495, 494, 492), (495, 497, 496, 494), (497, 499, 498, 496), (499, 501, 500, 498), (501, 503, 502, 500), (503, 505, 504, 502), (505, 507, 506, 504), (507, 509, 508, 506), (509, 511, 510, 508), (511, 513, 512, 510), (513, 515, 514, 512), (515, 517, 516, 514), (517, 519, 518, 516), (519, 521, 520, 518), (521, 523, 522, 520), (523, 525, 524, 522), (525, 527, 526, 524), (527, 529, 528, 526), (529, 531, 530, 528), (531, 533, 532, 530), (533, 535, 534, 532), (535, 537, 536, 534), (537, 539, 538, 536), (539, 541, 540, 538), (541, 543, 542, 540), (543, 545, 544, 542), (545, 391, 390, 544), (547, 550, 549, 546), (548, 551, 550, 547), (550, 553, 552, 549), (551, 554, 553, 550), (553, 556, 555, 552), (554, 557, 556, 553), (556, 559, 558, 555), (557, 560, 559, 556), (559, 562, 561, 558), (560, 563, 562, 559), (562, 565, 564, 561), (563, 566, 565, 562), (565, 568, 567, 564), (566, 569, 568, 565), (568, 571, 570, 567), (569, 572, 571, 568), (571, 574, 573, 570), (572, 575, 574, 571), (574, 577, 576, 573), (575, 578, 577, 574), (577, 580, 579, 576), (578, 581, 580, 577), (580, 583, 582, 579), (581, 584, 583, 580), (583, 586, 585, 582), (584, 587, 586, 583), (586, 589, 588, 585), (587, 590, 589, 586), (589, 592, 591, 588), (590, 593, 592, 589), (592, 595, 594, 591), (593, 596, 595, 592), (595, 598, 597, 594), (596, 599, 598, 595), (598, 601, 600, 597), (599, 602, 601, 598), (601, 604, 603, 600), (602, 605, 604, 601), (604, 607, 606, 603), (605, 608, 607, 604), (607, 610, 609, 606), (608, 611, 610, 607), (610, 613, 612, 609), (611, 614, 613, 610), (613, 616, 615, 612), (614, 617, 616, 613), (616, 619, 618, 615), (617, 620, 619, 616), (619, 622, 621, 618), (620, 623, 622, 619), (622, 625, 624, 621), (623, 626, 625, 622), (625, 628, 627, 624), (626, 629, 628, 625), (628, 631, 630, 627), (629, 632, 631, 628), (631, 634, 633, 630), (632, 635, 634, 631), (634, 637, 636, 633), (635, 638, 637, 634), (637, 640, 639, 636), (638, 641, 640, 637), (640, 643, 642, 639), (641, 644, 643, 640), (643, 646, 645, 642), (644, 647, 646, 643), (646, 649, 648, 645), (647, 650, 649, 646), (649, 652, 651, 648), (650, 653, 652, 649), (652, 655, 654, 651), (653, 656, 655, 652), (655, 658, 657, 654), (656, 659, 658, 655), (658, 661, 660, 657), (659, 662, 661, 658), (661, 664, 663, 660), (662, 665, 664, 661), (664, 667, 666, 663), (665, 668, 667, 664), (667, 670, 669, 666), (668, 671, 670, 667), (670, 673, 672, 669), (671, 674, 673, 670), (673, 676, 675, 672), (674, 677, 676, 673), (676, 679, 678, 675), (677, 680, 679, 676), (679, 682, 681, 678), (680, 683, 682, 679), (682, 685, 684, 681), (683, 686, 685, 682), (685, 688, 687, 684), (686, 689, 688, 685), (688, 691, 690, 687), (689, 692, 691, 688), (691, 694, 693, 690), (692, 695, 694, 691), (694, 697, 696, 693), (695, 698, 697, 694), (697, 700, 699, 696), (698, 701, 700, 697), (700, 703, 702, 699), (701, 704, 703, 700), (703, 706, 705, 702), (704, 707, 706, 703), (706, 709, 708, 705), (707, 710, 709, 706), (709, 712, 711, 708), (710, 713, 712, 709), (712, 715, 714, 711), (713, 716, 715, 712), (715, 718, 717, 714), (716, 719, 718, 715), (718, 721, 720, 717), (719, 722, 721, 718), (721, 724, 723, 720), (722, 725, 724, 721), (724, 727, 726, 723), (725, 728, 727, 724), (727, 730, 729, 726), (728, 731, 730, 727), (730, 733, 732, 729), (731, 734, 733, 730), (733, 736, 735, 732), (734, 737, 736, 733), (736, 739, 738, 735), (737, 740, 739, 736), (739, 742, 741, 738), (740, 743, 742, 739), (742, 745, 744, 741), (743, 746, 745, 742), (745, 748, 747, 744), (746, 749, 748, 745), (748, 751, 750, 747), (749, 752, 751, 748), (751, 754, 753, 750), (752, 755, 754, 751), (754, 757, 756, 753), (755, 758, 757, 754), (757, 760, 759, 756), (758, 761, 760, 757), (760, 763, 762, 759), (761, 764, 763, 760), (763, 766, 765, 762), (764, 767, 766, 763), (766, 769, 768, 765), (767, 770, 769, 766), (769, 772, 771, 768), (770, 773, 772, 769), (772, 775, 774, 771), (773, 776, 775, 772), (775, 778, 777, 774), (776, 779, 778, 775), (778, 547, 546, 777), (779, 548, 547, 778)])
me_mesh_005.polygons.foreach_set('use_smooth', [0, 0, 0, 0, 0, 0, 0, 0, 0, 0, 0, 0, 0, 0, 0, 0, 0, 0, 0, 0, 0, 0, 0, 0, 0, 0, 0, 0, 0, 0, 0, 0, 0, 0, 0, 0, 0, 0, 0, 0, 0, 0, 0, 0, 0, 0, 0, 0, 0, 0, 0, 0, 0, 0, 0, 0, 0, 0, 0, 0, 0, 0, 0, 0, 0, 0, 0, 0, 0, 0, 0, 0, 0, 0, 0, 0, 0, 0, 0, 0, 0, 0, 0, 0, 0, 0, 0, 0, 0, 0, 0, 0, 0, 0, 0, 0, 0, 0, 0, 0, 0, 0, 0, 0, 0, 0, 0, 0, 0, 0, 0, 0, 0, 0, 0, 0, 0, 0, 0, 0, 0, 0, 0, 0, 0, 0, 0, 0, 0, 0, 0, 0, 0, 0, 0, 0, 0, 0, 0, 0, 0, 0, 0, 0, 0, 0, 0, 0, 0, 0, 0, 0, 1, 1, 1, 1, 1, 1, 1, 1, 1, 1, 1, 1, 1, 1, 1, 1, 1, 1, 1, 1, 1, 1, 1, 1, 1, 1, 1, 1, 1, 1, 1, 1, 1, 1, 1, 1, 1, 1, 1, 1, 1, 1, 1, 1, 1, 1, 1, 1, 1, 1, 1, 1, 1, 1, 1, 1, 1, 1, 1, 1, 1, 1, 1, 1, 1, 1, 1, 1, 1, 1, 1, 1, 1, 1, 1, 1, 1, 1, 1, 1, 1, 1, 1, 1, 1, 1, 1, 1, 1, 1, 1, 1, 1, 1, 1, 1, 1, 1, 1, 1, 1, 1, 1, 1, 1, 1, 1, 1, 1, 1, 1, 1, 1, 1, 1, 1, 1, 1, 1, 1, 1, 1, 1, 1, 1, 1, 1, 1, 1, 1, 1, 1, 1, 1, 1, 1, 1, 1, 1, 1, 1, 1, 1, 1, 1, 1, 1, 1, 1, 1, 1, 1, 1, 1, 1, 1, 1, 1, 1, 1, 1, 1, 1, 1, 1, 1, 1, 1, 1, 1, 1, 1, 1, 1, 1, 1, 1, 1, 1, 1, 1, 1, 1, 1, 1, 1, 1, 1, 1, 1, 1, 1, 1, 1, 1, 1, 1, 1, 1, 1, 1, 1, 1, 1, 1, 1, 1, 1, 1, 1, 1, 1, 1, 1, 1, 1, 1, 1, 1, 1, 1, 1, 1, 1, 1, 1, 1, 1, 1, 1, 1, 1, 1, 1, 1, 1, 1, 1, 1, 1, 1, 1, 1, 1, 1, 1, 1, 1, 1, 1, 1, 1, 1, 1, 1, 1, 1, 1, 1, 1, 1, 1, 1, 1, 1, 1, 1, 1, 1, 1, 1, 1, 1, 1, 1, 1, 1, 1, 1, 1, 1, 1, 1, 1, 1, 1, 1, 1, 1, 1, 1, 1, 1, 1, 1, 1, 1, 1, 1, 1, 1, 1, 1, 1, 1, 1, 1, 1, 1, 1, 1, 1, 1, 1, 1, 1, 1, 1, 1, 1, 1, 1, 1, 1, 1, 1, 1, 1, 1, 1, 1, 1, 1, 1, 1, 1, 1, 1, 1, 1, 1, 1, 1, 1, 1, 1, 1, 1, 1, 1, 1, 1, 1, 1, 1, 1, 1, 1, 1, 1, 1, 1, 1, 1, 1, 1, 1, 1, 1, 1, 1, 1, 1, 1, 1, 1, 1, 1, 1, 1, 1, 1, 1, 1, 1, 1, 1, 1, 1, 1])
me_mesh_005.materials.append(mat_material_011)
me_mesh_005.use_remesh_preserve_volume = False
me_mesh_005.use_remesh_preserve_attributes = False
me_mesh_005.use_mirror_vertex_groups = False
me_mesh_005.update()

# ---- objects
ob_text_005 = bpy.data.objects.new('Text.005', me_mesh_005)

# ---- transforms, parenting, visibility, modifiers, constraints
ob_text_005.location = (0.0, 0.0, 0.0)
ob_text_005.rotation_euler = (1.571, -0.0, 0.0)
ob_text_005.lineart.crease_threshold = 0.0

# ---- collection membership
col_collection_1.objects.link(ob_text_005)

# ---- scene / render settings (as saved in the file)
scene.frame_start = 1; scene.frame_end = 250; scene.frame_set(1)
scene.render.engine = 'BLENDER_EEVEE_NEXT'
scene.render.resolution_percentage = 50
scene.render.dither_intensity = 0.0
scene.cycles.use_denoising = False
scene.cycles.samples = 10
scene.cycles.sampling_pattern = 'TABULATED_SOBOL'
scene.cycles.light_sampling_threshold = 0.0
scene.cycles.use_adaptive_sampling = False
scene.cycles.use_light_tree = False
scene.cycles.blur_glossy = 0.0
scene.cycles.volume_bounces = 1
scene.cycles.pixel_filter_type = 'GAUSSIAN'
scene.cycles.sample_clamp_indirect = 0.0
scene.view_settings.view_transform = 'Standard'
bpy.context.view_layer.update()

# ---- added for rendering (the .blend has no active camera and no usable light): camera, sun
cam_auto = bpy.data.cameras.new('AutoCamera')
cam_auto.lens = 50.0
cam_auto.sensor_width = 36.0
cam_auto.clip_end = 1000.0
ob_auto_camera = bpy.data.objects.new('AutoCamera', cam_auto)
scene.collection.objects.link(ob_auto_camera)
ob_auto_camera.location = (0.844176, -1.02034, 0.831917)
ob_auto_camera.rotation_euler = (1.09748, -7.21219e-08, 0.694738)
scene.camera = ob_auto_camera
light_auto_sun = bpy.data.lights.new('AutoSun', 'SUN')
light_auto_sun.energy = 3.0
light_auto_sun.angle = 0.0523599
ob_auto_sun = bpy.data.objects.new('AutoSun', light_auto_sun)
scene.collection.objects.link(ob_auto_sun)
ob_auto_sun.rotation_euler = (0.872665, 0.174533, 0.523599)
bpy.context.view_layer.update()
